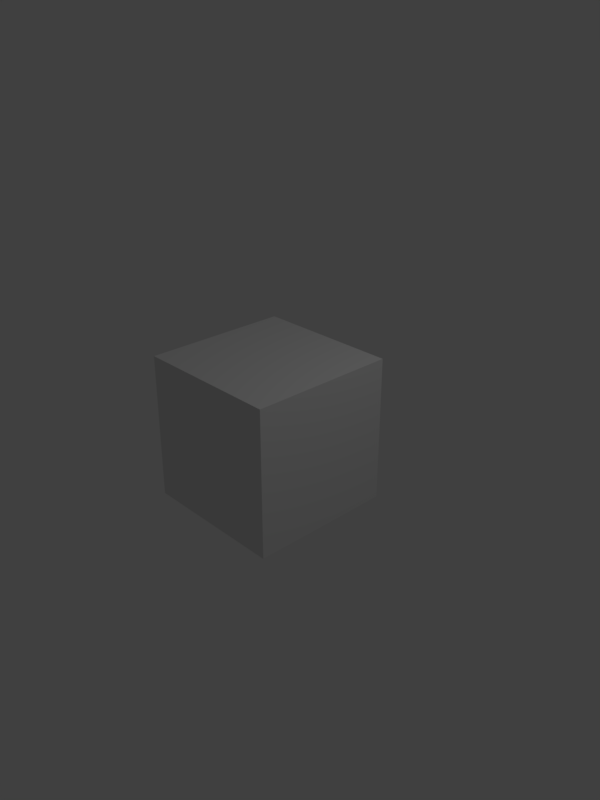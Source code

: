 # Source: ball_190122.blend  (saved by Blender 2.79.0; exported with 4.5.12 LTS)
import bpy
from mathutils import Matrix  # noqa: F401  (used for matrix-valued properties, if any)

bpy.ops.wm.read_factory_settings(use_empty=True)
scene = bpy.context.scene
scene.name = 'Scene'

# ---- collections
col_collection_1 = bpy.data.collections.new('Collection 1'); scene.collection.children.link(col_collection_1)

# ---- materials (node trees are filled in below, after node groups)
mat_material = bpy.data.materials.new('Material')
mat_material.alpha_threshold = 0.0
mat_material.use_transparent_shadow = False
mat_material.roughness = 0.5
mat_material.line_color = (0.0, 0.0, 0.0, 1.0)

# ---- material node trees

# ---- world
world_world = bpy.data.worlds.new('World'); scene.world = world_world
world_world.color = (0.05088, 0.05088, 0.05088)
world_world.use_sun_shadow = False
world_world.sun_shadow_jitter_overblur = 0.0
world_world.cycles.sampling_method = 'MANUAL'

# ---- cameras
cam_camera = bpy.data.cameras.new('Camera')
cam_camera.clip_end = 100.0
cam_camera.lens = 35.0
cam_camera.sensor_width = 32.0
cam_camera.sensor_height = 18.0
cam_camera.ortho_scale = 7.314
cam_camera.dof.focus_distance = 0.0
cam_camera.dof.aperture_fstop = 128.0

# ---- lights
light_lamp = bpy.data.lights.new('Lamp', 'POINT')
light_lamp.transmission_factor = 0.0
light_lamp.cutoff_distance = 30.0
light_lamp.energy = 100.0
light_lamp.shadow_buffer_clip_start = 1.001
light_lamp.shadow_soft_size = 0.1
light_lamp.shadow_maximum_resolution = 0.006
light_lamp.use_absolute_resolution = True

# ---- meshes
me_cube = bpy.data.meshes.new('Cube')
me_cube.from_pydata([(1.0, 1.0, -1.0), (1.0, -1.0, -1.0), (-1.0, -1.0, -1.0), (-1.0, 1.0, -1.0), (1.0, 1.0, 1.0), (1.0, -1.0, 1.0), (-1.0, -1.0, 1.0), (-1.0, 1.0, 1.0)], [], [(0, 1, 2, 3), (4, 7, 6, 5), (0, 4, 5, 1), (1, 5, 6, 2), (2, 6, 7, 3), (4, 0, 3, 7)])
me_cube.materials.append(mat_material)
me_cube.use_remesh_preserve_volume = False
me_cube.use_remesh_preserve_attributes = False
me_cube.use_mirror_vertex_groups = False
me_cube.update()

# ---- objects
ob_cube = bpy.data.objects.new('Cube', me_cube)
ob_lamp = bpy.data.objects.new('Lamp', light_lamp)
ob_camera = bpy.data.objects.new('Camera', cam_camera)

# ---- transforms, parenting, visibility, modifiers, constraints
ob_cube.location = (0.0, 0.0, 0.0)
ob_cube.lock_rotations_4d = False
ob_cube.empty_display_type = 'ARROWS'
ob_cube.lineart.crease_threshold = 0.0
ob_lamp.location = (4.076, 1.005, 5.904)
ob_lamp.rotation_euler = (0.6503, 0.05522, 1.866)
ob_lamp.lock_rotations_4d = False
ob_lamp.empty_display_type = 'ARROWS'
ob_lamp.color = (0.0, 0.0, 0.0, 0.0)
ob_lamp.lineart.crease_threshold = 0.0
ob_camera.location = (7.481, -6.508, 5.344)
ob_camera.rotation_euler = (1.109, 0.0, 0.8149)
ob_camera.lock_rotations_4d = False
ob_camera.empty_display_type = 'ARROWS'
ob_camera.color = (0.0, 0.0, 0.0, 0.0)
ob_camera.display_type = 'WIRE'
ob_camera.lineart.crease_threshold = 0.0

# ---- collection membership
col_collection_1.objects.link(ob_cube)
col_collection_1.objects.link(ob_lamp)
col_collection_1.objects.link(ob_camera)

# ---- scene / render settings (as saved in the file)
scene.camera = ob_camera
scene.frame_start = 1; scene.frame_end = 7348; scene.frame_set(0)
scene.render.engine = 'BLENDER_EEVEE_NEXT'
scene.render.image_settings.file_format = 'FFMPEG'
scene.render.resolution_x = 1200
scene.render.resolution_y = 1600
scene.render.resolution_percentage = 50
scene.render.dither_intensity = 0.0
scene.cycles.use_denoising = False
scene.cycles.samples = 128
scene.cycles.sampling_pattern = 'TABULATED_SOBOL'
scene.cycles.use_adaptive_sampling = False
scene.cycles.use_light_tree = False
scene.cycles.blur_glossy = 0.0
scene.cycles.sample_clamp_indirect = 0.0
scene.view_settings.view_transform = 'Standard'
bpy.context.view_layer.update()
